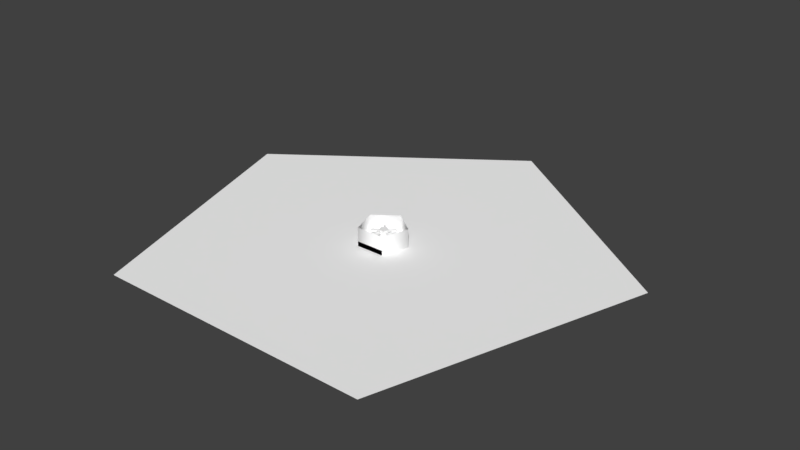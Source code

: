 # Source: Gardens.blend  (saved by Blender 2.79.0; exported with 4.5.12 LTS)
import bpy
from mathutils import Matrix  # noqa: F401  (used for matrix-valued properties, if any)

bpy.ops.wm.read_factory_settings(use_empty=True)
scene = bpy.context.scene
scene.name = 'Scene'

# ---- collections
col_collection_1 = bpy.data.collections.new('Collection 1'); scene.collection.children.link(col_collection_1)

# ---- materials (node trees are filled in below, after node groups)
mat_material = bpy.data.materials.new('Material')
mat_material.alpha_threshold = 0.0
mat_material.use_transparent_shadow = False
mat_material.diffuse_color = (1.0, 1.0, 1.0, 1.0)
mat_material.roughness = 0.5
mat_material.specular_intensity = 0.0
mat_material.line_color = (0.0, 0.0, 0.0, 1.0)

# ---- material node trees

# ---- world
world_world = bpy.data.worlds.new('World'); scene.world = world_world
world_world.color = (0.05088, 0.05088, 0.05088)
world_world.use_sun_shadow = False
world_world.sun_shadow_jitter_overblur = 0.0
world_world.cycles.sampling_method = 'MANUAL'

# ---- meshes
me_circle_001 = bpy.data.meshes.new('Circle.001')
me_circle_001.from_pydata([(-2.939, -4.045, 0.0), (2.939, -4.045, 0.0), (-2.939, -4.045, 1.0), (2.939, -4.045, 1.0), (-2.645, -3.641, 1.0), (2.645, -3.641, 1.0), (-2.645, -3.641, 0.1), (2.645, -3.641, 0.1), (-1.174, -1.616, 0.1), (1.174, -1.616, 0.1), (-1.174, -1.616, 2.0), (1.174, -1.616, 2.0), (-0.587, -0.8079, 2.0), (0.587, -0.8079, 2.0), (-0.587, -0.8079, 3.0), (0.587, -0.8079, 3.0), (-0.2935, -0.8079, 2.25), (-0.2935, -0.8079, 2.75), (0.2935, -0.8079, 2.75), (0.2935, -0.8079, 2.25), (0.1468, -1.308, 2.375), (-0.1468, -1.308, 2.375), (0.1468, -1.308, 2.625), (-0.1468, -1.308, 2.625), (0.1468, -2.208, 2.375), (-0.1468, -2.208, 2.375), (0.1468, -2.308, 2.625), (-0.1468, -2.308, 2.625), (0.1468, -2.422, 2.257), (-0.1468, -2.422, 2.257), (0.1468, -2.598, 2.434), (-0.1468, -2.598, 2.434), (0.1468, -2.559, 2.04), (-0.1468, -2.559, 2.04), (0.1468, -2.776, 2.165), (-0.1468, -2.776, 2.165), (0.1101, -2.587, 2.056), (-0.1101, -2.587, 2.056), (0.1101, -2.749, 2.15), (-0.1101, -2.749, 2.15), (0.1101, -2.433, 2.322), (-0.1101, -2.433, 2.322), (0.1101, -2.595, 2.416), (-0.1101, -2.595, 2.416), (-0.587, -0.8079, 3.0), (0.587, -0.8079, 3.0), (0.0, 0.0, 3.0)], [], [(1, 3, 2, 0), (3, 5, 4, 2), (7, 9, 8, 6), (9, 11, 10, 8), (11, 13, 12, 10), (13, 15, 14, 12), (22, 23, 27, 26), (17, 16, 21, 23), (19, 18, 22, 20), (18, 17, 23, 22), (16, 19, 20, 21), (27, 25, 29, 31), (21, 20, 24, 25), (23, 21, 25, 27), (20, 22, 26, 24), (28, 30, 34, 32), (24, 26, 30, 28), (26, 27, 31, 30), (25, 24, 28, 29), (4, 5, 7, 6), (32, 34, 38, 36), (30, 31, 35, 34), (31, 29, 33, 35), (29, 28, 32, 33), (38, 39, 43, 42), (34, 35, 39, 38), (35, 33, 37, 39), (33, 32, 36, 37), (40, 42, 43, 41), (39, 37, 41, 43), (37, 36, 40, 41), (36, 38, 42, 40), (14, 15, 45, 44), (44, 45, 46)])
me_circle_001.polygons.foreach_set('use_smooth', [True] * 34)
_uv = me_circle_001.uv_layers.new(name='UVMap')
_uv.uv.foreach_set('vector', [0.3093, 0.964, 0.3093, 0.9595, 0.3359, 0.9595, 0.3359, 0.964, 0.3093, 0.9595, 0.3106, 0.9577, 0.3346, 0.9577, 0.3359, 0.9595, 0.05964, 0.8256, 0.06631, 0.8164, 0.07695, 0.8164, 0.08362, 0.8256, 0.3173, 0.9444, 0.3173, 0.9358, 0.3279, 0.9358, 0.3279, 0.9444, 0.3173, 0.9358, 0.32, 0.9321, 0.3253, 0.9321, 0.3279, 0.9358, 0.32, 0.9321, 0.32, 0.9276, 0.3253, 0.9276, 0.3253, 0.9321, 0.0869, 0.5874, 0.03751, 0.5874, 0.03751, 0.538, 0.0869, 0.538, 0.0869, 0.5874, 0.03751, 0.5874, 0.03751, 0.538, 0.0869, 0.538, 0.0869, 0.5874, 0.03751, 0.5874, 0.03751, 0.538, 0.0869, 0.538, 0.0869, 0.5874, 0.03751, 0.5874, 0.03751, 0.538, 0.0869, 0.538, 0.0869, 0.5874, 0.03751, 0.5874, 0.03751, 0.538, 0.0869, 0.538, 0.0869, 0.5874, 0.03751, 0.5874, 0.03751, 0.538, 0.0869, 0.538, 0.0869, 0.5874, 0.03751, 0.5874, 0.03751, 0.538, 0.0869, 0.538, 0.0869, 0.5874, 0.03751, 0.5874, 0.03751, 0.538, 0.0869, 0.538, 0.0869, 0.5874, 0.03751, 0.5874, 0.03751, 0.538, 0.0869, 0.538, 0.0869, 0.5874, 0.03751, 0.5874, 0.03751, 0.538, 0.0869, 0.538, 0.0869, 0.5874, 0.03751, 0.5874, 0.03751, 0.538, 0.0869, 0.538, 0.0869, 0.5874, 0.03751, 0.5874, 0.03751, 0.538, 0.0869, 0.538, 0.0869, 0.5874, 0.03751, 0.5874, 0.03751, 0.538, 0.0869, 0.538, 0.3346, 0.9577, 0.3106, 0.9577, 0.3106, 0.9536, 0.3346, 0.9536, 0.0869, 0.5874, 0.03751, 0.5874, 0.03751, 0.538, 0.0869, 0.538, 0.0869, 0.5874, 0.03751, 0.5874, 0.03751, 0.538, 0.0869, 0.538, 0.0869, 0.5874, 0.03751, 0.5874, 0.03751, 0.538, 0.0869, 0.538, 0.0869, 0.5874, 0.03751, 0.5874, 0.03751, 0.538, 0.0869, 0.538, 0.0869, 0.5874, 0.03751, 0.5874, 0.03751, 0.538, 0.0869, 0.538, 0.0869, 0.5874, 0.03751, 0.5874, 0.03751, 0.538, 0.0869, 0.538, 0.0869, 0.5874, 0.03751, 0.5874, 0.03751, 0.538, 0.0869, 0.538, 0.0869, 0.5874, 0.03751, 0.5874, 0.03751, 0.538, 0.0869, 0.538, 0.0869, 0.5874, 0.03751, 0.5874, 0.03751, 0.538, 0.0869, 0.538, 0.0869, 0.5874, 0.03751, 0.5874, 0.03751, 0.538, 0.0869, 0.538, 0.0869, 0.5874, 0.03751, 0.5874, 0.03751, 0.538, 0.0869, 0.538, 0.0869, 0.5874, 0.03751, 0.5874, 0.03751, 0.538, 0.0869, 0.538, 0.3253, 0.9276, 0.32, 0.9276, 0.32, 0.9275, 0.3253, 0.9275, 0.3253, 0.9275, 0.32, 0.9275, 0.3226, 0.9238])
me_circle_001.materials.append(mat_material)
me_circle_001.use_remesh_preserve_volume = False
me_circle_001.use_remesh_preserve_attributes = False
me_circle_001.use_mirror_vertex_groups = False
me_circle_001.update()
me_circle_002 = bpy.data.meshes.new('Circle.002')
me_circle_002.from_pydata([(-2.645, -3.641, 0.6719), (2.645, -3.641, 0.6719), (-1.174, -1.616, 0.6719), (1.174, -1.616, 0.6719)], [], [(1, 3, 2, 0)])
me_circle_002.polygons.foreach_set('use_smooth', [True] * 1)
_uv = me_circle_002.uv_layers.new(name='UVMap')
_uv.uv.foreach_set('vector', [0.4239, 0.9423, 0.4306, 0.9331, 0.4412, 0.9331, 0.4479, 0.9423])
me_circle_002.materials.append(mat_material)
me_circle_002.use_remesh_preserve_volume = False
me_circle_002.use_remesh_preserve_attributes = False
me_circle_002.use_mirror_vertex_groups = False
me_circle_002.update()
me_circle_003 = bpy.data.meshes.new('Circle.003')
me_circle_003.from_pydata([(-2.939, -4.045, 0.0), (2.939, -4.045, 0.0), (-2.939, -4.045, 3.871), (2.939, -4.045, 3.871), (4.755, 1.545, 0.0), (4.755, 1.545, 3.871), (-1.669e-06, 5.0, 0.0), (-1.669e-06, 5.0, 3.871), (-4.755, 1.545, 0.0), (-4.755, 1.545, 3.871)], [], [(0, 1, 3, 2), (1, 4, 5, 3), (4, 6, 7, 5), (6, 8, 9, 7), (8, 0, 2, 9)])
me_circle_003.polygons.foreach_set('use_smooth', [True] * 5)
_uv = me_circle_003.uv_layers.new(name='UVMap')
_uv.uv.foreach_set('vector', [0.9394, 0.06821, 0.9394, 0.06821, 0.9394, 0.06821, 0.9394, 0.06821, 0.9394, 0.06821, 0.9394, 0.06821, 0.9394, 0.06821, 0.9394, 0.06821, 0.9394, 0.06821, 0.9394, 0.06821, 0.9394, 0.06821, 0.9394, 0.06821, 0.9394, 0.06821, 0.9394, 0.06821, 0.9394, 0.06821, 0.9394, 0.06821, 0.9394, 0.06821, 0.9394, 0.06821, 0.9394, 0.06821, 0.9394, 0.06821])
me_circle_003.materials.append(mat_material)
me_circle_003.use_remesh_preserve_volume = False
me_circle_003.use_remesh_preserve_attributes = False
me_circle_003.use_mirror_vertex_groups = False
me_circle_003.update()
me_circle = bpy.data.meshes.new('Circle')
me_circle.from_pydata([(0.0, 50.0, 0.0), (-47.55, 15.45, 0.0), (-29.39, -40.45, 0.0), (29.39, -40.45, 0.0), (47.55, 15.45, 0.0)], [], [(2, 3, 1), (4, 0, 3), (0, 1, 3)])
_uv = me_circle.uv_layers.new(name='UVMap')
_uv.uv.foreach_set('vector', [0.1857, 0.9291, 0.1948, 0.9357, 0.1766, 0.9357, 0.1913, 0.9464, 0.1801, 0.9464, 0.1948, 0.9357, 0.1801, 0.9464, 0.1766, 0.9357, 0.1948, 0.9357])
me_circle.materials.append(mat_material)
me_circle.use_remesh_preserve_volume = False
me_circle.use_remesh_preserve_attributes = False
me_circle.use_mirror_vertex_groups = False
me_circle.update()

# ---- objects
ob_well = bpy.data.objects.new('Well', me_circle_001)
ob_empty = bpy.data.objects.new('Empty', None)
ob_water = bpy.data.objects.new('Water', me_circle_002)
ob_wellcollision = bpy.data.objects.new('WellCollision', me_circle_003)
ob_grass = bpy.data.objects.new('Grass', me_circle)

# ---- transforms, parenting, visibility, modifiers, constraints
ob_well.location = (0.0, 0.0, 0.0)
ob_well.lineart.crease_threshold = 0.0
_m = ob_well.modifiers.new('Array', 'ARRAY')
_m.count = 5
_m.constant_offset_displace = (0.0, 0.0, 0.0)
_m.use_relative_offset = False
_m.use_merge_vertices = True
_m.use_object_offset = True
_m.offset_object = ob_empty
_m = ob_well.modifiers.new('EdgeSplit', 'EDGE_SPLIT')
_m.split_angle = 0.9844
ob_empty.parent = ob_well
ob_empty.location = (0.0, 0.0, 0.0)
ob_empty.rotation_euler = (0.0, -0.0, 1.257)
ob_empty.empty_display_type = 'SPHERE'
ob_empty.empty_image_offset = (0.0, 0.0)
ob_empty.lineart.crease_threshold = 0.0
ob_water.parent = ob_well
ob_water.location = (0.0, 0.0, 0.0)
ob_water.lineart.crease_threshold = 0.0
_m = ob_water.modifiers.new('Array', 'ARRAY')
_m.count = 5
_m.constant_offset_displace = (0.0, 0.0, 0.0)
_m.use_relative_offset = False
_m.use_merge_vertices = True
_m.use_object_offset = True
_m.offset_object = ob_empty
_m = ob_water.modifiers.new('EdgeSplit', 'EDGE_SPLIT')
_m.split_angle = 0.9844
ob_wellcollision.location = (0.0, 0.0, 0.0)
ob_wellcollision.display_type = 'WIRE'
ob_wellcollision.show_wire = True
ob_wellcollision.lineart.crease_threshold = 0.0
ob_grass.location = (0.0, 0.0, 0.0)
ob_grass.lineart.crease_threshold = 0.0

# ---- collection membership
col_collection_1.objects.link(ob_well)
col_collection_1.objects.link(ob_empty)
col_collection_1.objects.link(ob_water)
col_collection_1.objects.link(ob_wellcollision)
col_collection_1.objects.link(ob_grass)

# ---- scene / render settings (as saved in the file)
scene.frame_start = 1; scene.frame_end = 250; scene.frame_set(1)
scene.render.engine = 'BLENDER_EEVEE_NEXT'
scene.render.resolution_percentage = 50
scene.render.dither_intensity = 0.0
scene.cycles.use_denoising = False
scene.cycles.samples = 128
scene.cycles.sampling_pattern = 'TABULATED_SOBOL'
scene.cycles.use_adaptive_sampling = False
scene.cycles.use_light_tree = False
scene.cycles.blur_glossy = 0.0
scene.cycles.sample_clamp_indirect = 0.0
scene.view_settings.view_transform = 'Standard'
bpy.context.view_layer.update()

# ---- added for rendering (the .blend has no active camera and no usable light): camera, sun
cam_auto = bpy.data.cameras.new('AutoCamera')
cam_auto.lens = 50.0
cam_auto.sensor_width = 36.0
cam_auto.clip_end = 2132.11
ob_auto_camera = bpy.data.objects.new('AutoCamera', cam_auto)
scene.collection.objects.link(ob_auto_camera)
ob_auto_camera.location = (121.488, -141.011, 99.1258)
ob_auto_camera.rotation_euler = (1.09748, -7.21219e-08, 0.694738)
scene.camera = ob_auto_camera
light_auto_sun = bpy.data.lights.new('AutoSun', 'SUN')
light_auto_sun.energy = 3.0
light_auto_sun.angle = 0.0523599
ob_auto_sun = bpy.data.objects.new('AutoSun', light_auto_sun)
scene.collection.objects.link(ob_auto_sun)
ob_auto_sun.rotation_euler = (0.872665, 0.174533, 0.523599)
bpy.context.view_layer.update()

